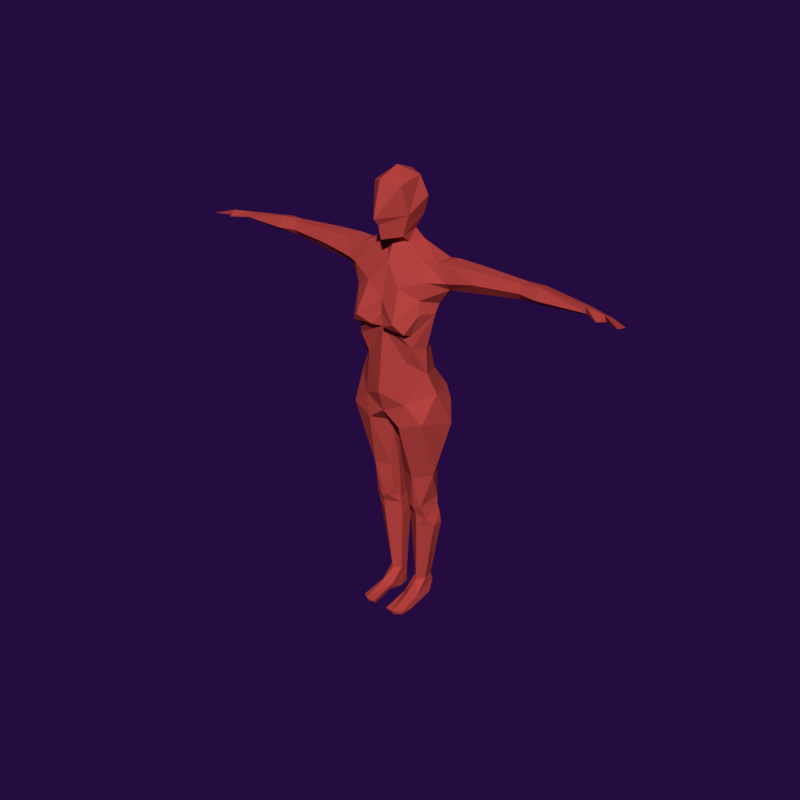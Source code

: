 # Source: JackieOne.blend  (saved by Blender 2.79.0; exported with 4.5.12 LTS)
import bpy
from mathutils import Matrix  # noqa: F401  (used for matrix-valued properties, if any)

bpy.ops.wm.read_factory_settings(use_empty=True)
scene = bpy.context.scene
scene.name = 'Scene'

# ---- collections
col_collection_1 = bpy.data.collections.new('Collection 1'); scene.collection.children.link(col_collection_1)

# ---- materials (node trees are filled in below, after node groups)
mat_material_007 = bpy.data.materials.new('Material.007')
mat_material_007.alpha_threshold = 0.0
mat_material_007.use_transparent_shadow = False
mat_material_007.roughness = 0.5
mat_material_008 = bpy.data.materials.new('Material.008')
mat_material_008.alpha_threshold = 0.0
mat_material_008.use_transparent_shadow = False
mat_material_008.diffuse_color = (0.4869, 0.05926, 0.05148, 1.0)
mat_material_008.roughness = 0.5
mat_material_009 = bpy.data.materials.new('Material.009')
mat_material_009.alpha_threshold = 0.0
mat_material_009.use_transparent_shadow = False
mat_material_009.diffuse_color = (0.8, 0.7178, 0.01198, 1.0)
mat_material_009.roughness = 0.5
mat_material_010 = bpy.data.materials.new('Material.010')
mat_material_010.alpha_threshold = 0.0
mat_material_010.use_transparent_shadow = False
mat_material_010.diffuse_color = (0.4416, 0.8, 0.2675, 1.0)
mat_material_010.roughness = 0.5

# ---- material node trees

# ---- world
world_world = bpy.data.worlds.new('World'); scene.world = world_world
world_world.color = (0.0178, 0.003633, 0.05088)
world_world.use_sun_shadow = False
world_world.sun_shadow_jitter_overblur = 0.0
world_world.cycles.sampling_method = 'MANUAL'

# ---- meshes
me_circle_000 = bpy.data.meshes.new('Circle.000')
me_circle_000.from_pydata([(-0.1269, -0.05229, 0.9409), (-0.09336, 0.02212, 1.193), (-0.02455, -0.1485, 1.107), (-0.04175, -0.00977, 1.402), (-0.05897, -0.1187, 1.236), (-0.1158, 0.02667, 1.241), (-0.08538, 0.04546, 1.28), (-0.08132, -0.1124, 0.8339), (-0.1229, -0.05186, 1.029), (-0.1542, -0.03068, 1.185), (-0.1291, -0.1004, 1.159), (-0.1223, -0.09504, 1.203), (-0.1463, -0.08215, 1.265), (-0.1559, -0.04957, 1.322), (-0.07432, -0.1636, 1.132), (-0.06923, -0.1269, 1.083), (-0.1046, -0.1093, 1.086), (-0.1491, -0.04366, 1.154), (-0.1581, -0.04138, 0.8741), (-0.09124, 0.02958, 0.927), (-0.08289, 0.006102, 1.044), (-0.07785, -0.1012, 0.9833), (-0.1051, -0.1057, 1.041), (-0.05835, 0.01261, 1.364), (-0.0971, -0.05599, 1.328), (-0.04111, -0.04326, 1.364), (-0.1037, -0.1444, 1.1), (-0.1951, 0.01993, 1.249), (-0.1996, -0.03808, 1.242), (-0.1945, -0.06075, 1.267), (-0.1585, 0.01573, 1.324), (-0.2033, -0.04757, 1.324), (-0.1985, 0.00961, 1.331), (-0.3108, 0.02595, 1.259), (-0.3083, -0.03799, 1.257), (-0.3018, -0.06224, 1.29), (-0.2939, -0.04515, 1.329), (-0.2934, 0.0007756, 1.332), (-0.4524, 0.004812, 1.279), (-0.4534, -0.0447, 1.296), (-0.4556, -0.003097, 1.324), (-0.4506, -0.0282, 1.274), (-0.455, -0.03345, 1.322), (-0.5223, 0.02028, 1.268), (-0.5189, -0.05296, 1.293), (-0.5139, 0.007239, 1.321), (-0.5272, -0.02188, 1.271), (-0.5113, -0.03646, 1.331), (-0.6804, -0.01123, 1.29), (-0.6784, -0.0419, 1.294), (-0.6753, -0.01388, 1.307), (-0.6765, -0.03242, 1.287), (-0.6734, -0.03967, 1.314), (-0.7527, -0.02639, 1.296), (-0.8027, -0.04026, 1.285), (-0.8015, -0.08638, 1.296), (-0.746, -0.04783, 1.289), (-0.7405, -0.05194, 1.31), (-0.7322, -0.08036, 1.295), (-0.0563, 0.01125, 1.443), (-0.04359, -0.07515, 1.388), (-0.07425, 0.00985, 1.504), (-0.06079, -0.06875, 1.457), (-0.052, -0.003842, 1.568), (-0.05254, -0.09254, 1.553), (0.1269, -0.05229, 0.9409), (0.0, -0.1346, 0.9688), (0.0, 0.03905, 1.212), (0.0, 0.03715, 1.324), (0.09336, 0.02212, 1.193), (0.0, -0.1257, 1.189), (0.02455, -0.1485, 1.107), (0.04175, -0.00977, 1.402), (0.05897, -0.1187, 1.236), (0.1158, 0.02667, 1.241), (0.08538, 0.04546, 1.28), (0.08132, -0.1124, 0.8339), (0.1229, -0.05186, 1.029), (0.0, 0.04004, 1.27), (0.0, -0.1281, 1.144), (0.1542, -0.03068, 1.185), (0.0, -0.06646, 1.371), (0.1291, -0.1004, 1.159), (0.1223, -0.09504, 1.203), (0.1463, -0.08215, 1.265), (0.1559, -0.04957, 1.322), (0.0, -0.09472, 1.303), (0.07432, -0.1636, 1.132), (0.0, -0.1232, 0.7969), (0.0, 0.03314, 1.157), (0.0, -0.1213, 1.096), (0.0, 0.03461, 1.366), (0.06923, -0.1269, 1.083), (0.1046, -0.1093, 1.086), (0.1491, -0.04366, 1.154), (0.0, -0.1451, 0.8699), (0.1581, -0.04138, 0.8741), (0.09124, 0.02958, 0.927), (-6.803e-18, 0.0322, 0.9389), (0.08289, 0.006102, 1.044), (0.07785, -0.1012, 0.9833), (0.1051, -0.1057, 1.041), (0.05835, 0.01261, 1.364), (0.0971, -0.05599, 1.328), (0.04111, -0.04326, 1.364), (0.1037, -0.1444, 1.1), (0.0, 0.01306, 1.416), (0.1951, 0.01993, 1.249), (0.1996, -0.03808, 1.242), (0.1945, -0.06075, 1.267), (0.1585, 0.01573, 1.324), (0.2033, -0.04757, 1.324), (0.1985, 0.00961, 1.331), (0.3108, 0.02595, 1.259), (0.3083, -0.03799, 1.257), (0.3018, -0.06224, 1.29), (0.2939, -0.04515, 1.329), (0.2934, 0.0007756, 1.332), (0.4524, 0.004812, 1.279), (0.4534, -0.0447, 1.296), (0.4556, -0.003097, 1.324), (0.4506, -0.0282, 1.274), (0.455, -0.03345, 1.322), (0.5223, 0.02028, 1.268), (0.5189, -0.05296, 1.293), (0.5139, 0.007239, 1.321), (0.5272, -0.02188, 1.271), (0.5113, -0.03646, 1.331), (0.6804, -0.01123, 1.29), (0.6784, -0.0419, 1.294), (0.6753, -0.01388, 1.307), (0.6765, -0.03242, 1.287), (0.6734, -0.03967, 1.314), (0.7527, -0.02639, 1.296), (0.8027, -0.04026, 1.285), (0.8015, -0.08638, 1.296), (0.746, -0.04783, 1.289), (0.7405, -0.05194, 1.31), (0.7322, -0.08036, 1.295), (0.0563, 0.01125, 1.443), (0.0, -0.1283, 1.383), (0.04359, -0.07515, 1.388), (0.0, 0.03356, 1.455), (0.07425, 0.00985, 1.504), (0.0, -0.1391, 1.432), (0.06079, -0.06875, 1.457), (0.0, 0.05431, 1.518), (0.052, -0.003842, 1.568), (0.0, -0.1612, 1.455), (0.0, 0.02187, 1.575), (0.0, -0.1309, 1.57), (0.05254, -0.09254, 1.553), (0.0, -0.05006, 1.6), (-0.03339, 0.04414, 0.08221), (-0.03161, 0.01034, 0.08221), (-0.05444, -0.01149, 0.08221), (-0.07805, 0.01147, 0.08221), (-0.07083, 0.07782, 0.3285), (-0.07126, 0.07319, 0.3757), (-0.1037, -0.02406, 0.3672), (-0.02398, -0.004405, 0.408), (-0.0951, -0.04367, 0.4186), (-0.08323, 0.06487, 0.545), (-0.04847, 0.04936, 0.7053), (-0.05507, 0.05923, 0.08221), (-0.02352, 0.0538, 0.3285), (-0.07083, -0.03366, 0.3285), (-0.02723, 0.0484, 0.3757), (-0.1186, 0.03628, 0.3757), (-0.07133, -0.03763, 0.3801), (-0.07179, -0.05116, 0.4109), (-0.1314, -0.02013, 0.5471), (-0.0277, 0.01914, 0.7103), (-0.1742, 0.01831, 0.7495), (-0.09894, 0.05341, 0.8892), (-0.02215, -0.003392, 0.3751), (-0.1217, 0.002118, 0.3285), (-0.03196, 0.04398, 0.408), (-0.0324, 0.04348, 0.4397), (-0.02378, -0.003739, 0.4398), (-0.03295, 0.03652, 0.5454), (-0.02039, -0.0166, 0.5457), (-0.03076, -0.04744, 0.5459), (-0.1425, 0.06326, 0.7718), (-0.1009, 0.06525, 0.7093), (-0.06641, 0.08973, 0.753), (-0.04249, 0.08264, 0.8261), (-0.01019, 0.04505, 0.7403), (-0.06933, 0.05328, 0.08221), (-0.1129, 0.03061, 0.4078), (-0.07109, 0.06977, 0.408), (-0.01951, 0.0007519, 0.3285), (-0.1217, 0.04204, 0.3285), (-0.0508, -0.04743, 0.4186), (-0.1127, 0.03007, 0.4397), (-0.07125, 0.06941, 0.4397), (-0.03271, -0.03073, 0.4394), (-0.03851, 0.08614, 0.7634), (-0.0808, -0.07206, 0.5466), (-0.1438, -0.09895, 0.7766), (-0.06257, -0.1202, 0.7517), (-0.01602, -0.05442, 0.7274), (-0.1568, 0.03526, 0.8322), (-0.1077, 0.07485, 0.8568), (-0.03452, 0.04432, 0.05326), (-0.05781, 0.07124, 0.05326), (-0.07292, 0.06061, 0.05326), (-0.03256, 0.009302, 0.0), (-0.07789, 0.0005832, 0.002095), (-0.03766, 0.04884, 0.0), (-0.05264, -0.05565, 0.002683), (-0.05843, -0.009192, -0.0001272), (-0.07978, 0.03654, 0.01313), (-0.05529, 0.07484, 0.008918), (-0.06041, -0.1506, 0.02239), (-0.0866, -0.1321, 0.01739), (-0.02842, -0.1497, 0.02062), (-0.08427, -0.1259, 0.003907), (-0.08783, -0.07892, 0.005172), (-0.08008, -0.03904, 0.03417), (-0.03733, -0.04419, 0.01361), (-0.05983, -0.07963, 0.04749), (-0.03312, -0.1354, 0.004173), (-0.03013, -0.04678, 0.03724), (-0.05931, -0.1424, 0.004051), (-0.05385, 0.05885, 0.0), (0.03339, 0.04414, 0.08221), (0.03161, 0.01034, 0.08221), (0.05444, -0.01149, 0.08221), (0.07805, 0.01147, 0.08221), (0.07083, 0.07782, 0.3285), (0.07126, 0.07319, 0.3757), (0.1037, -0.02406, 0.3672), (0.02398, -0.004405, 0.408), (0.0951, -0.04367, 0.4186), (0.08323, 0.06487, 0.545), (0.04847, 0.04936, 0.7053), (0.0, -0.02461, 0.7332), (0.05507, 0.05923, 0.08221), (0.02352, 0.0538, 0.3285), (0.07083, -0.03366, 0.3285), (0.02723, 0.0484, 0.3757), (0.1186, 0.03628, 0.3757), (0.07133, -0.03763, 0.3801), (0.07179, -0.05116, 0.4109), (0.1314, -0.02013, 0.5471), (0.0277, 0.01914, 0.7103), (0.1742, 0.01831, 0.7495), (0.09894, 0.05341, 0.8892), (0.02215, -0.003392, 0.3751), (0.1217, 0.002118, 0.3285), (0.03196, 0.04398, 0.408), (0.0324, 0.04348, 0.4397), (0.02378, -0.003739, 0.4398), (0.03295, 0.03652, 0.5454), (0.02039, -0.0166, 0.5457), (0.03076, -0.04744, 0.5459), (0.0, -0.06546, 0.7386), (0.1425, 0.06326, 0.7718), (0.1009, 0.06525, 0.7093), (0.06641, 0.08973, 0.753), (0.04249, 0.08264, 0.8261), (0.0, 0.04747, 0.875), (0.01019, 0.04505, 0.7403), (0.06933, 0.05328, 0.08221), (0.1129, 0.03061, 0.4078), (0.07109, 0.06977, 0.408), (0.01951, 0.0007519, 0.3285), (0.1217, 0.04204, 0.3285), (0.0508, -0.04743, 0.4186), (0.1127, 0.03007, 0.4397), (0.07125, 0.06941, 0.4397), (0.03271, -0.03073, 0.4394), (0.03851, 0.08614, 0.7634), (0.0808, -0.07206, 0.5466), (0.1438, -0.09895, 0.7766), (0.06257, -0.1202, 0.7517), (0.01602, -0.05442, 0.7274), (0.1568, 0.03526, 0.8322), (0.0, 0.05968, 0.7881), (0.1077, 0.07485, 0.8568), (0.03452, 0.04432, 0.05326), (0.05781, 0.07124, 0.05326), (0.07292, 0.06061, 0.05326), (0.03256, 0.009302, 0.0), (0.07789, 0.0005832, 0.002095), (0.03766, 0.04884, 0.0), (0.05264, -0.05565, 0.002683), (0.05843, -0.009192, -0.0001272), (0.07978, 0.03654, 0.01313), (0.05529, 0.07484, 0.008918), (0.06041, -0.1506, 0.02239), (0.0866, -0.1321, 0.01739), (0.02842, -0.1497, 0.02062), (0.08427, -0.1259, 0.003907), (0.08783, -0.07892, 0.005172), (0.08008, -0.03904, 0.03417), (0.03733, -0.04419, 0.01361), (0.05983, -0.07963, 0.04749), (0.03312, -0.1354, 0.004173), (0.03013, -0.04678, 0.03724), (0.05931, -0.1424, 0.004051), (0.05385, 0.05885, 0.0)], [], [(0, 19, 18), (19, 20, 98), (0, 20, 19), (7, 21, 0), (7, 88, 95), (22, 21, 90), (21, 95, 66), (7, 95, 21), (20, 0, 8), (89, 98, 20), (67, 89, 1), (68, 23, 91), (13, 23, 30), (89, 20, 1), (1, 20, 17), (2, 15, 90), (24, 25, 23), (81, 25, 86), (68, 78, 6), (90, 79, 2), (16, 22, 15), (4, 14, 70), (90, 21, 66), (22, 90, 15), (10, 26, 14), (24, 12, 86), (17, 11, 9), (78, 67, 1), (8, 17, 20), (1, 5, 6), (78, 1, 6), (22, 17, 8), (1, 9, 5), (6, 23, 68), (5, 30, 6), (17, 10, 11), (86, 25, 24), (23, 13, 24), (86, 12, 4), (17, 16, 10), (11, 14, 4), (14, 2, 79), (79, 70, 14), (70, 86, 4), (14, 11, 10), (16, 15, 2, 26), (26, 16, 15), (26, 2, 14), (16, 26, 10), (9, 1, 17), (3, 23, 25), (18, 7, 0), (0, 22, 8), (0, 21, 22), (35, 28, 29), (11, 4, 12), (28, 9, 11), (27, 5, 9), (106, 91, 3), (30, 27, 32), (31, 13, 32), (31, 29, 13), (12, 29, 28), (27, 9, 28), (30, 32, 13), (29, 31, 35), (24, 13, 29), (12, 24, 29), (36, 37, 42), (34, 33, 28), (42, 39, 36), (34, 35, 41), (36, 39, 35), (33, 34, 38), (28, 33, 27), (36, 32, 37), (32, 36, 31), (27, 37, 32), (38, 34, 41), (35, 31, 36), (27, 33, 37), (42, 37, 40), (37, 33, 40), (41, 35, 39), (5, 27, 30), (34, 28, 35), (38, 40, 33), (17, 22, 16), (12, 28, 11), (40, 47, 42), (38, 46, 43), (42, 44, 39), (41, 44, 46), (38, 45, 40), (44, 51, 46), (45, 52, 47), (46, 48, 43), (43, 50, 45), (47, 49, 44), (53, 56, 54), (48, 53, 50), (54, 56, 55), (53, 55, 57), (56, 58, 57), (52, 57, 58), (49, 58, 56), (52, 58, 49), (47, 44, 42), (39, 44, 41), (41, 46, 38), (43, 45, 38), (45, 47, 40), (50, 52, 45), (52, 49, 47), (49, 51, 44), (48, 50, 43), (51, 48, 46), (49, 56, 51), (51, 56, 48), (53, 54, 55), (50, 57, 52), (53, 57, 50), (57, 55, 56), (48, 56, 53), (106, 59, 142), (3, 60, 59), (81, 60, 25), (142, 61, 146), (59, 62, 61), (60, 144, 62), (146, 63, 149), (62, 144, 148), (64, 152, 63), (150, 152, 64), (63, 62, 64), (61, 62, 63), (64, 148, 150), (62, 148, 64), (30, 23, 6), (91, 23, 3), (61, 63, 146), (59, 61, 142), (3, 59, 106), (60, 62, 59), (25, 60, 3), (140, 60, 81), (140, 144, 60), (63, 152, 149), (65, 96, 97), (97, 98, 99), (65, 97, 99), (76, 65, 100), (76, 95, 88), (101, 90, 100), (100, 66, 95), (76, 100, 95), (99, 77, 65), (89, 99, 98), (67, 69, 89), (68, 91, 102), (85, 110, 102), (89, 69, 99), (69, 94, 99), (71, 90, 92), (103, 102, 104), (81, 86, 104), (68, 75, 78), (90, 71, 79), (93, 92, 101), (73, 70, 87), (90, 66, 100), (101, 92, 90), (82, 87, 105), (103, 86, 84), (94, 80, 83), (78, 69, 67), (77, 99, 94), (69, 75, 74), (78, 75, 69), (101, 77, 94), (69, 74, 80), (75, 68, 102), (74, 75, 110), (94, 83, 82), (86, 103, 104), (102, 103, 85), (86, 73, 84), (94, 82, 93), (83, 73, 87), (87, 79, 71), (79, 87, 70), (70, 73, 86), (87, 82, 83), (93, 105, 71, 92), (105, 92, 93), (105, 87, 71), (93, 82, 105), (80, 94, 69), (72, 104, 102), (96, 65, 76), (65, 77, 101), (65, 101, 100), (115, 109, 108), (83, 84, 73), (108, 83, 80), (107, 80, 74), (106, 72, 91), (110, 112, 107), (111, 112, 85), (111, 85, 109), (84, 108, 109), (107, 108, 80), (110, 85, 112), (109, 115, 111), (103, 109, 85), (84, 109, 103), (116, 122, 117), (114, 108, 113), (122, 116, 119), (114, 121, 115), (116, 115, 119), (113, 118, 114), (108, 107, 113), (116, 117, 112), (112, 111, 116), (107, 112, 117), (118, 121, 114), (115, 116, 111), (107, 117, 113), (122, 120, 117), (117, 120, 113), (121, 119, 115), (74, 110, 107), (114, 115, 108), (118, 113, 120), (94, 93, 101), (84, 83, 108), (120, 122, 127), (118, 123, 126), (122, 119, 124), (121, 126, 124), (118, 120, 125), (124, 126, 131), (125, 127, 132), (126, 123, 128), (123, 125, 130), (127, 124, 129), (133, 134, 136), (128, 130, 133), (134, 135, 136), (133, 137, 135), (136, 137, 138), (132, 138, 137), (129, 136, 138), (132, 129, 138), (127, 122, 124), (119, 121, 124), (121, 118, 126), (123, 118, 125), (125, 120, 127), (130, 125, 132), (132, 127, 129), (129, 124, 131), (128, 123, 130), (131, 126, 128), (129, 131, 136), (131, 128, 136), (133, 135, 134), (130, 132, 137), (133, 130, 137), (137, 136, 135), (128, 133, 136), (106, 142, 139), (72, 139, 141), (81, 104, 141), (142, 146, 143), (139, 143, 145), (141, 145, 144), (146, 149, 147), (145, 148, 144), (151, 147, 152), (150, 151, 152), (147, 151, 145), (143, 147, 145), (151, 150, 148), (145, 151, 148), (110, 75, 102), (91, 72, 102), (143, 146, 147), (139, 142, 143), (72, 106, 139), (141, 139, 145), (104, 72, 141), (140, 81, 141), (140, 141, 144), (147, 149, 152), (177, 178, 179, 160), (175, 160, 193), (169, 159, 166), (194, 162, 195), (176, 166, 159), (189, 159, 161), (176, 192, 188), (164, 157, 165), (176, 155, 166), (161, 159, 169), (157, 158, 165), (167, 175, 191), (168, 176, 159), (169, 193, 170), (189, 161, 194), (166, 155, 191), (175, 166, 191), (158, 157, 192), (178, 180, 181), (165, 191, 153), (168, 159, 189), (176, 168, 192), (161, 169, 170), (158, 190, 167), (177, 190, 195), (194, 161, 171), (168, 189, 190), (178, 162, 180), (169, 175, 193), (182, 196, 181), (198, 193, 182), (181, 196, 179), (175, 167, 177, 160), (193, 196, 182), (167, 190, 177), (161, 170, 198), (178, 181, 179), (171, 161, 198), (169, 166, 175), (180, 172, 181), (170, 193, 198), (171, 162, 194), (200, 182, 201), (201, 181, 172), (171, 173, 162), (88, 201, 257), (198, 199, 171), (162, 163, 180), (201, 182, 181), (201, 237, 257), (163, 172, 180), (163, 187, 172), (162, 184, 163), (197, 186, 262), (201, 172, 237), (186, 185, 203), (197, 163, 185), (200, 198, 182), (7, 18, 199), (200, 7, 199), (173, 171, 199), (184, 162, 173), (203, 174, 186), (202, 18, 203), (185, 186, 197), (202, 173, 18), (184, 185, 163), (173, 202, 183), (184, 183, 185), (203, 18, 174), (203, 183, 202), (203, 185, 183), (262, 19, 98), (174, 18, 19), (187, 237, 172), (200, 201, 88), (279, 237, 187), (158, 167, 165), (162, 178, 195), (154, 191, 155), (177, 195, 178), (189, 194, 195), (189, 195, 190), (173, 199, 18), (165, 167, 191), (200, 199, 198), (186, 174, 262), (197, 187, 163), (262, 279, 197), (88, 7, 200), (183, 184, 173), (153, 191, 154), (156, 176, 188), (154, 204, 153), (188, 205, 206), (192, 168, 158), (153, 205, 164), (153, 164, 165), (219, 156, 206), (164, 205, 188), (213, 204, 209), (225, 212, 213), (206, 212, 219), (174, 19, 262), (209, 204, 207), (156, 155, 176), (205, 153, 204), (204, 223, 207), (204, 213, 205), (205, 213, 206), (212, 206, 213), (219, 218, 215), (224, 216, 214), (219, 214, 221), (216, 223, 214), (221, 214, 223), (219, 212, 218), (156, 188, 206), (217, 215, 218), (204, 154, 223), (154, 155, 223), (214, 217, 224), (221, 155, 219), (222, 216, 224), (208, 218, 212), (223, 155, 221), (214, 219, 215), (215, 217, 214), (208, 212, 225), (225, 213, 209), (179, 196, 160), (193, 160, 196), (219, 155, 156), (192, 157, 164), (192, 164, 188), (220, 222, 210), (211, 225, 209), (220, 223, 216), (279, 187, 197), (207, 223, 220), (207, 220, 211), (211, 220, 210), (209, 207, 211), (208, 211, 218), (208, 225, 211), (210, 222, 218), (222, 224, 218), (218, 224, 217), (216, 222, 220), (218, 211, 210), (158, 168, 190), (251, 233, 253, 252), (249, 269, 233), (243, 240, 232), (270, 271, 235), (250, 232, 240), (265, 234, 232), (250, 264, 268), (238, 239, 230), (250, 240, 228), (234, 243, 232), (230, 239, 231), (241, 267, 249), (242, 232, 250), (243, 244, 269), (265, 270, 234), (240, 267, 228), (249, 267, 240), (231, 268, 230), (252, 255, 254), (239, 226, 267), (242, 265, 232), (250, 268, 242), (234, 244, 243), (231, 241, 266), (251, 271, 266), (270, 245, 234), (242, 266, 265), (252, 254, 235), (243, 269, 249), (256, 255, 272), (274, 256, 269), (255, 253, 272), (249, 233, 251, 241), (269, 256, 272), (241, 251, 266), (234, 274, 244), (252, 253, 255), (245, 274, 234), (243, 249, 240), (254, 255, 246), (244, 274, 269), (245, 270, 235), (276, 277, 256), (277, 246, 255), (245, 235, 247), (88, 257, 277), (274, 245, 275), (235, 254, 236), (277, 255, 256), (277, 257, 237), (236, 254, 246), (236, 246, 263), (235, 236, 259), (273, 262, 261), (277, 237, 246), (261, 280, 260), (273, 260, 236), (276, 256, 274), (76, 275, 96), (276, 275, 76), (247, 275, 245), (259, 247, 235), (280, 261, 248), (278, 280, 96), (260, 273, 261), (278, 96, 247), (259, 236, 260), (247, 258, 278), (259, 260, 258), (280, 248, 96), (280, 278, 258), (280, 258, 260), (262, 98, 97), (248, 97, 96), (263, 246, 237), (276, 88, 277), (279, 263, 237), (231, 239, 241), (235, 271, 252), (227, 228, 267), (251, 252, 271), (265, 271, 270), (265, 266, 271), (247, 96, 275), (239, 267, 241), (276, 274, 275), (261, 262, 248), (273, 236, 263), (262, 273, 279), (88, 276, 76), (258, 247, 259), (226, 227, 267), (229, 264, 250), (227, 226, 281), (264, 283, 282), (268, 231, 242), (226, 238, 282), (226, 239, 238), (296, 283, 229), (238, 264, 282), (290, 286, 281), (302, 290, 289), (283, 296, 289), (248, 262, 97), (286, 284, 281), (229, 250, 228), (282, 281, 226), (281, 284, 300), (281, 282, 290), (282, 283, 290), (289, 290, 283), (296, 292, 295), (301, 291, 293), (296, 298, 291), (293, 291, 300), (298, 300, 291), (296, 295, 289), (229, 283, 264), (294, 295, 292), (281, 300, 227), (227, 300, 228), (291, 301, 294), (298, 296, 228), (299, 301, 293), (285, 289, 295), (300, 298, 228), (291, 292, 296), (292, 291, 294), (285, 302, 289), (302, 286, 290), (253, 233, 272), (269, 272, 233), (296, 229, 228), (268, 238, 230), (268, 264, 238), (297, 287, 299), (288, 286, 302), (297, 293, 300), (279, 273, 263), (284, 297, 300), (284, 288, 297), (288, 287, 297), (286, 288, 284), (285, 295, 288), (285, 288, 302), (287, 295, 299), (299, 295, 301), (295, 294, 301), (293, 297, 299), (295, 287, 288), (231, 266, 242)])
me_circle_000.polygons.foreach_set('material_index', [1, 1, 1, 1, 1, 1, 1, 1, 1, 1, 1, 1, 1, 1, 1, 1, 1, 1, 1, 1, 1, 1, 1, 1, 1, 1, 1, 1, 1, 1, 1, 1, 1, 1, 1, 1, 1, 1, 1, 1, 1, 1, 1, 1, 1, 1, 1, 1, 1, 1, 1, 1, 1, 1, 1, 1, 1, 1, 1, 1, 1, 1, 1, 1, 1, 1, 1, 1, 1, 1, 1, 1, 1, 1, 1, 1, 1, 1, 1, 1, 1, 1, 1, 1, 1, 1, 1, 1, 1, 1, 1, 1, 1, 1, 1, 1, 1, 1, 1, 1, 1, 1, 1, 1, 1, 1, 1, 1, 1, 1, 1, 1, 1, 1, 1, 1, 1, 1, 1, 1, 1, 1, 1, 1, 1, 1, 1, 1, 1, 1, 1, 1, 1, 1, 1, 1, 1, 1, 1, 1, 1, 1, 1, 1, 1, 1, 1, 1, 1, 1, 1, 1, 1, 1, 1, 1, 1, 1, 1, 1, 1, 1, 1, 1, 1, 1, 1, 1, 1, 1, 1, 1, 1, 1, 1, 1, 1, 1, 1, 1, 1, 1, 1, 1, 1, 1, 1, 1, 1, 1, 1, 1, 1, 1, 1, 1, 1, 1, 1, 1, 1, 1, 1, 1, 1, 1, 1, 1, 1, 1, 1, 1, 1, 1, 1, 1, 1, 1, 1, 1, 1, 1, 1, 1, 1, 1, 1, 1, 1, 1, 1, 1, 1, 1, 1, 1, 1, 1, 1, 1, 1, 1, 1, 1, 1, 1, 1, 1, 1, 1, 1, 1, 1, 1, 1, 1, 1, 1, 1, 1, 1, 1, 1, 1, 1, 1, 1, 1, 1, 1, 1, 1, 1, 1, 1, 1, 1, 1, 1, 1, 1, 1, 1, 1, 1, 1, 1, 1, 1, 1, 1, 1, 1, 1, 1, 1, 1, 1, 1, 1, 1, 1, 1, 1, 1, 1, 1, 1, 1, 1, 1, 1, 1, 1, 1, 1, 1, 1, 1, 1, 1, 1, 1, 1, 1, 1, 1, 1, 1, 1, 1, 1, 1, 1, 1, 1, 1, 1, 1, 1, 1, 1, 1, 1, 1, 1, 1, 1, 1, 1, 1, 1, 1, 1, 1, 1, 1, 1, 1, 1, 1, 1, 1, 1, 1, 1, 1, 1, 1, 1, 1, 1, 1, 1, 1, 1, 1, 1, 1, 1, 1, 1, 1, 1, 1, 1, 1, 1, 1, 1, 1, 1, 1, 1, 1, 1, 1, 1, 1, 1, 1, 1, 1, 1, 1, 1, 1, 1, 1, 1, 1, 1, 1, 1, 1, 1, 1, 1, 1, 1, 1, 1, 1, 1, 1, 1, 1, 1, 1, 1, 1, 1, 1, 1, 1, 1, 1, 1, 1, 1, 1, 1, 1, 1, 1, 1, 1, 1, 1, 1, 1, 1, 1, 1, 1, 1, 1, 1, 1, 1, 1, 1, 1, 1, 1, 1, 1, 1, 1, 1, 1, 1, 1, 1, 1, 1, 1, 1, 1, 1, 1, 1, 1, 1, 1, 1, 1, 1, 1, 1, 1, 1, 1, 1, 1, 1, 1, 1, 1, 1, 1, 1, 1, 1, 1, 1, 1, 1, 1, 1, 1, 1, 1, 1, 1, 1, 1, 1, 1, 1, 1, 1, 1, 1, 1, 1, 1, 1, 1, 1, 1, 1, 1, 1, 1, 1, 1, 1, 1, 1, 1, 1, 1, 1, 1, 1, 1, 1, 1, 1, 1, 1, 1, 1, 1, 1, 1, 1, 1, 1, 1, 1, 1, 1, 1, 1, 1, 1, 1, 1, 1, 1, 1, 1, 1, 1, 1, 1, 1, 1, 1, 1, 1, 1, 1, 1, 1, 1, 1, 1, 1, 1, 1, 1, 1, 1, 1, 1])
me_circle_000.materials.append(mat_material_007)
me_circle_000.materials.append(mat_material_008)
me_circle_000.materials.append(mat_material_009)
me_circle_000.materials.append(mat_material_010)
me_circle_000.use_remesh_preserve_volume = False
me_circle_000.use_remesh_preserve_attributes = False
me_circle_000.use_mirror_vertex_groups = False
me_circle_000.update()
arm_armature_002 = bpy.data.armatures.new('Armature.002')  # bones are not reproduced

# ---- objects
ob_armaturetorso = bpy.data.objects.new('ArmatureTorso', arm_armature_002)
ob_meshtorso = bpy.data.objects.new('MeshTorso', me_circle_000)

# ---- transforms, parenting, visibility, modifiers, constraints
ob_armaturetorso.location = (0.0, 0.0, 0.8)
ob_armaturetorso.show_in_front = True
ob_armaturetorso.lineart.crease_threshold = 0.0
ob_meshtorso.parent = ob_armaturetorso
ob_meshtorso.matrix_parent_inverse = Matrix(((1.0, 0.0, 0.0, 0.0), (0.0, 1.0, 0.0, 0.0), (0.0, 0.0, 1.0, -0.8), (0.0, 0.0, 0.0, 1.0)))
ob_meshtorso.location = (0.0, 0.0, 0.0)
ob_meshtorso.lineart.crease_threshold = 0.0
_vg = ob_meshtorso.vertex_groups.new(name='Group')
for _i, _w in zip([2, 3, 4, 10, 11, 14, 15, 16, 21, 22, 23, 25, 26, 59, 60, 61, 62, 63, 64, 66, 70, 71, 72, 73, 79, 81, 82, 83, 86, 87, 90, 92, 93, 100, 101, 102, 104, 105, 139, 140, 141, 143, 144, 145, 147, 148, 149, 150, 151, 152], [0.0, 0.0, 0.0, 0.0, 0.0, 0.0, 0.0, 0.0, 0.0, 0.0, 0.0, 0.0, 0.0, 0.0, 0.0, 0.0, 0.0, 0.0, 0.0, 0.0, 0.0, 0.0, 0.0, 0.0, 0.0, 0.0, 0.0, 0.0, 0.0, 0.0, 0.0, 0.0, 0.0, 0.0, 0.0, 0.0, 0.0, 0.0, 0.0, 0.0, 0.0, 0.0, 0.0, 0.0, 0.0, 0.0, 0.0, 0.0, 0.0, 0.0]): _vg.add([_i], _w, 'REPLACE')
_vg = ob_meshtorso.vertex_groups.new(name='BackBone')
for _i, _w in zip([0, 1, 2, 3, 4, 5, 6, 7, 8, 9, 10, 11, 12, 13, 14, 15, 16, 17, 18, 19, 20, 21, 22, 23, 24, 25, 26, 27, 28, 29, 30, 31, 32, 33, 34, 35, 36, 37, 38, 39, 40, 41, 42, 43, 44, 45, 46, 47, 48, 49, 50, 51, 52, 53, 54, 55, 56, 57, 58, 59, 60, 61, 62, 63, 64, 65, 66, 67, 68, 69, 70, 71, 72, 73, 74, 75, 76, 77, 78, 79, 80, 81, 82, 83, 84, 85, 86, 87, 88, 89, 90, 91, 92, 93, 94, 95, 96, 97, 98, 99, 100, 101, 102, 103, 104, 105, 106, 107, 108, 109, 110, 111, 112, 113, 114, 115, 116, 117, 118, 119, 120, 121, 122, 123, 124, 125, 126, 127, 128, 129, 130, 131, 132, 133, 134, 135, 136, 137, 138, 139, 140, 141, 142, 143, 144, 145, 146, 147, 148, 149, 150, 151, 152, 173, 174, 183, 186, 199, 200, 201, 202, 203, 237, 246, 247, 248, 257, 261, 262, 275, 276, 277, 278, 279, 280], [0.003633, 0.0, 0.0, 0.0, 0.0, 0.0, 0.0, 0.0, 0.0383, 0.0, 0.0, 0.0, 0.0, 0.0, 0.0, 0.0, 0.0, 0.0, 0.0, 0.04083, 0.007351, 0.01281, 0.00972, 0.0, 0.0, 0.0, 0.0, 0.0, 0.0, 0.0, 0.0, 0.0, 0.0, 0.0, 0.0, 0.0, 0.0, 0.0, 0.0, 0.0, 0.0, 0.0, 0.0, 0.0, 0.0, 0.0, 0.0, 0.0, 0.0, 0.0, 0.0, 0.0, 0.0, 0.0, 0.0, 0.0, 0.0, 0.0, 0.0, 0.0, 0.0, 0.0, 0.0, 0.0, 0.0, 0.04355, 0.04801, 0.0, 0.0, 0.0, 0.0, 0.0, 0.0, 0.0, 0.0, 0.0, 0.0, 0.04514, 0.0, 0.0, 0.0, 0.0, 0.0, 0.0, 0.0, 0.0, 0.0, 0.0, 0.0, 4.26e-05, 0.0, 0.0, 0.0, 0.0, 0.0, 0.01689, 0.0, 0.01698, 0.007655, 0.003747, 0.01927, 0.04641, 0.0, 0.0, 0.0, 0.0, 0.0, 0.0, 0.0, 0.0, 0.0, 0.0, 0.0, 0.0, 0.0, 0.0, 0.0, 0.0, 0.0, 0.0, 0.0, 0.0, 0.0, 0.0, 0.0, 0.0, 0.0, 0.0, 0.0, 0.0, 0.0, 0.0, 0.0, 0.0, 0.0, 0.0, 0.0, 0.0, 0.0, 0.0, 0.0, 0.0, 0.0, 0.0, 0.0, 0.0, 0.0, 0.0, 0.0, 0.0, 0.0, 0.0, 0.0, 0.0, 0.0, 0.0, 0.0, 0.0, 0.0, 0.0, 0.0, 0.0, 0.0, 0.0, 0.0, 0.0, 0.0, 0.0, 0.04915, 0.0, 0.0, 0.0, 0.0, 0.0, 0.0]): _vg.add([_i], _w, 'REPLACE')
_vg = ob_meshtorso.vertex_groups.new(name='ShoulderBone.L')
for _i, _w in zip([2, 3, 4, 6, 14, 23, 25, 28, 55, 58, 59, 60, 62, 67, 68, 69, 70, 71, 72, 73, 74, 75, 78, 80, 81, 82, 83, 84, 85, 86, 87, 89, 91, 92, 93, 94, 102, 103, 104, 105, 106, 107, 108, 109, 110, 111, 114, 115, 139, 140, 141, 143, 144, 145, 148], [0.0, 0.0, 0.0, 0.0, 0.0, 0.0, 0.0, 0.0, 0.0, 0.0, 0.0, 0.0, 0.0, 0.0, 0.0, 0.0, 0.0, 0.0, 0.0, 0.0, 0.0, 0.0, 0.0, 0.0, 0.0, 0.0, 0.0, 0.0, 0.0, 0.0, 0.0, 0.0, 0.0, 0.0, 0.0, 0.0, 0.0, 0.0, 0.0, 0.0, 0.0, 0.0, 0.0, 0.0, 0.0, 0.0, 0.0, 0.0, 0.0, 0.0, 0.0, 0.0, 0.0, 0.0, 0.0]): _vg.add([_i], _w, 'REPLACE')
_vg = ob_meshtorso.vertex_groups.new(name='ShoulderBone.R')
for _i, _w in zip([1, 2, 3, 4, 5, 6, 9, 10, 11, 12, 13, 14, 15, 16, 17, 22, 23, 24, 25, 26, 27, 28, 29, 30, 31, 32, 33, 46, 59, 60, 61, 62, 67, 68, 70, 72, 73, 78, 81, 83, 86, 90, 91, 102, 104, 106, 140, 141, 142, 144, 145, 146, 148], [0.0, 0.0, 0.0, 0.0, 0.0, 0.0, 0.0, 0.0, 0.0, 0.0, 0.0, 0.0, 0.0, 0.0, 0.0, 0.0, 0.0, 0.0, 0.0, 0.0, 0.0, 0.0, 0.0, 0.0, 0.0, 0.0, 0.0, 0.0, 0.0, 0.0, 0.0, 0.0, 0.0, 0.0, 0.0, 0.0, 0.0, 0.0, 0.0, 0.0, 0.0, 0.0, 0.0, 0.0, 0.0, 0.0, 0.0, 0.0, 0.0, 0.0, 0.0, 0.0, 0.0]): _vg.add([_i], _w, 'REPLACE')
_vg = ob_meshtorso.vertex_groups.new(name='FunnyBone')
for _i, _w in zip([3, 25, 59, 60, 61, 62, 63, 64, 72, 81, 86, 91, 104, 106, 139, 140, 141, 142, 143, 144, 145, 146, 147, 148, 149, 150, 151, 152], [0.2472, 0.0, 0.849, 0.4863, 0.9625, 0.886, 0.9929, 0.9686, 0.2472, 0.0, 0.0, 0.0699, 0.0, 0.9675, 0.849, 0.7049, 0.4863, 0.9833, 0.9625, 0.8356, 0.886, 0.994, 0.9929, 0.8849, 0.9984, 0.9688, 0.9686, 0.9908]): _vg.add([_i], _w, 'REPLACE')
_vg = ob_meshtorso.vertex_groups.new(name='ArmIK.L')
for _i, _w in zip([85, 108, 109, 111, 112, 114, 115, 116, 117, 119, 120, 121, 122, 123, 124, 125, 126, 127, 128, 129, 130, 131, 132, 133, 134, 135, 136, 137, 138], [0.0, 0.0, 0.0, 0.0, 0.0, 0.0, 0.0, 0.0, 0.0, 0.0, 0.0, 0.0, 0.0, 0.0, 0.0, 0.0, 0.0, 0.0, 0.0, 0.0, 0.0, 0.0, 0.0, 0.0, 0.0, 0.0, 0.0, 0.0, 0.0]): _vg.add([_i], _w, 'REPLACE')
_vg = ob_meshtorso.vertex_groups.new(name='ArmBone.L')
for _i, _w in zip([67, 68, 69, 73, 74, 75, 78, 80, 82, 83, 84, 85, 86, 87, 89, 92, 93, 94, 99, 101, 102, 103, 104, 105, 107, 108, 109, 110, 111, 112, 113, 114, 115, 116, 117, 118, 119, 121, 122], [0.0, 0.0, 0.0, 0.0, 0.4163, 0.0, 0.0, 0.0, 0.0, 0.0, 0.0, 0.7933, 0.0, 0.0, 0.0, 0.0, 0.0, 0.0, 0.0, 0.0, 0.0, 0.0, 0.0, 0.0, 0.916, 0.865, 0.8556, 0.9538, 0.9574, 0.9901, 0.9687, 0.965, 0.9642, 0.9763, 0.9879, 0.02642, 0.1298, 0.391, 0.04346]): _vg.add([_i], _w, 'REPLACE')
_vg = ob_meshtorso.vertex_groups.new(name='ForeamBone.L')
for _i, _w in zip([113, 114, 115, 118, 119, 120, 121, 122, 123, 124, 125, 126, 127, 128, 129, 130, 131, 132, 133, 134, 135, 136, 137, 138], [0.006619, 0.006222, 0.008737, 0.9616, 0.8943, 0.9864, 0.6164, 0.9719, 1.0, 1.0, 1.0, 1.0, 1.0, 1.0, 1.0, 1.0, 1.0, 1.0, 1.0, 1.0, 1.0, 1.0, 1.0, 1.0]): _vg.add([_i], _w, 'REPLACE')
_vg = ob_meshtorso.vertex_groups.new(name='ArmBone.R')
for _i, _w in zip([1, 2, 3, 4, 5, 6, 8, 9, 10, 11, 12, 13, 14, 15, 16, 17, 20, 23, 24, 25, 26, 27, 28, 29, 30, 31, 32, 33, 34, 35, 36, 37, 38, 39, 41, 42, 60, 62, 67, 68, 70, 73, 74, 78, 79, 83, 84, 86, 89, 90, 103, 108], [0.0, 0.0, 0.0, 0.0, 0.0, 0.0, 0.0, 0.0, 0.0, 0.0, 0.04629, 0.05221, 0.0, 0.0, 0.0, 0.0, 0.0, 0.0, 0.0, 0.0, 0.0, 0.3325, 0.2495, 0.3318, 0.0647, 0.2261, 0.07465, 0.9687, 0.965, 0.9642, 0.9763, 0.9879, 0.02642, 0.1298, 0.391, 0.04346, 0.0, 0.0, 0.0, 0.0, 0.0, 0.0, 0.0, 0.0, 0.0, 0.0, 0.0, 0.0, 0.0, 0.0, 0.0, 0.0]): _vg.add([_i], _w, 'REPLACE')
_vg = ob_meshtorso.vertex_groups.new(name='ForearmBone.R')
for _i, _w in zip([33, 34, 35, 38, 39, 40, 41, 42, 43, 44, 45, 46, 47, 48, 49, 50, 51, 52, 53, 54, 55, 56, 57, 58], [0.006619, 0.006222, 0.008737, 0.9616, 0.8692, 0.9839, 0.6085, 0.9526, 0.9918, 0.9682, 0.9968, 0.9753, 0.9852, 1.0, 1.0, 1.0, 1.0, 1.0, 1.0, 1.0, 1.0, 1.0, 1.0, 1.0]): _vg.add([_i], _w, 'REPLACE')
_vg = ob_meshtorso.vertex_groups.new(name='ArmIK.R')
for _i, _w in zip([33, 38, 39, 40, 41, 42, 43, 44, 45, 46, 47, 48, 49, 50, 51, 52, 53, 54, 55, 56, 57, 58], [0.0, 0.0, 0.0, 0.0, 0.0, 0.0, 0.0, 0.0, 0.0, 0.0, 0.0, 0.0, 0.0, 0.0, 0.0, 0.0, 0.0, 0.0, 0.0, 0.0, 0.0, 0.0]): _vg.add([_i], _w, 'REPLACE')
_vg = ob_meshtorso.vertex_groups.new(name='ThighBone.L')
for _i, _w in zip([76, 88, 96, 98, 163, 172, 173, 174, 183, 184, 185, 186, 187, 197, 200, 201, 230, 231, 232, 233, 234, 235, 236, 237, 239, 241, 242, 243, 244, 245, 246, 247, 248, 249, 251, 252, 253, 254, 255, 256, 257, 258, 259, 260, 261, 262, 263, 265, 266, 268, 269, 270, 271, 272, 273, 274, 275, 276, 277, 278, 279, 280], [0.2032, 0.01218, 0.1346, 0.0, 0.0, 0.0, 0.0, 0.0, 0.0, 0.0, 0.0, 0.0, 0.0, 0.0, 0.0, 0.0, 0.02782, 0.2621, 0.1184, 0.7625, 0.8951, 0.9897, 0.8422, 1.0, 0.01041, 0.2389, 0.2493, 0.1781, 0.845, 0.9951, 0.7458, 0.9461, 0.1337, 0.1886, 0.7344, 0.9296, 0.9429, 0.9866, 0.9801, 0.9678, 1.0, 0.8305, 0.9139, 0.3578, 0.1093, 0.242, 0.2977, 0.7622, 0.7176, 0.01795, 0.8954, 0.95, 0.9163, 0.9413, 0.2145, 0.9809, 0.8244, 0.6932, 1.0, 0.5125, 0.07516, 0.1982]): _vg.add([_i], _w, 'REPLACE')
_vg = ob_meshtorso.vertex_groups.new(name='ShinBone.L')
for _i, _w in zip([226, 227, 228, 229, 230, 231, 232, 233, 234, 238, 239, 240, 241, 242, 243, 244, 249, 250, 251, 252, 253, 264, 265, 266, 267, 268, 269, 270, 271, 272, 281, 282, 283, 284, 285, 286, 287, 288, 289, 290, 291, 292, 293, 294, 295, 296, 297, 298, 299, 300, 301, 302], [0.9997, 0.9999, 0.9999, 0.9999, 0.9611, 0.7378, 0.8815, 0.237, 0.1044, 0.9996, 0.9698, 0.9898, 0.761, 0.7506, 0.8218, 0.1548, 0.8112, 0.9784, 0.2653, 0.06963, 0.05558, 0.9995, 0.2377, 0.2821, 0.9832, 0.966, 0.104, 0.04923, 0.08306, 0.05602, 0.9999, 0.9999, 0.9999, 1.0, 1.0, 1.0, 1.0, 1.0, 1.0, 1.0, 1.0, 1.0, 1.0, 1.0, 1.0, 1.0, 1.0, 1.0, 1.0, 1.0, 1.0, 1.0]): _vg.add([_i], _w, 'REPLACE')
_vg = ob_meshtorso.vertex_groups.new(name='ThighBone.R')
for _i, _w in zip([7, 18, 88, 157, 158, 159, 160, 161, 162, 163, 165, 167, 168, 169, 170, 171, 172, 173, 174, 175, 177, 178, 179, 180, 181, 182, 183, 184, 185, 186, 187, 189, 190, 192, 193, 194, 195, 196, 197, 198, 199, 200, 201, 202, 203, 236, 237, 246, 248, 257, 260, 261, 262, 263, 273, 276, 277, 279], [0.2436, 0.2161, 0.09286, 0.02783, 0.2622, 0.1185, 0.7627, 0.8953, 0.9925, 0.8979, 0.01042, 0.239, 0.2493, 0.1781, 0.8451, 0.9969, 0.8147, 0.9881, 0.7901, 0.1887, 0.7345, 0.9299, 0.9436, 0.9899, 0.9867, 0.982, 0.9623, 0.9649, 0.786, 0.3974, 0.4108, 0.7623, 0.7177, 0.01795, 0.8957, 0.9502, 0.9166, 0.9426, 0.5981, 0.9883, 0.9393, 0.8153, 1.0, 0.9555, 0.8224, 0.0, 1.0, 0.0, 0.0, 1.0, 0.0, 0.0, 0.02796, 0.0, 0.0, 0.0, 0.0, 0.164]): _vg.add([_i], _w, 'REPLACE')
_vg = ob_meshtorso.vertex_groups.new(name='ShinBone.R')
for _i, _w in zip([153, 154, 155, 156, 157, 158, 159, 160, 161, 164, 165, 166, 167, 168, 169, 170, 175, 176, 177, 178, 179, 188, 189, 190, 191, 192, 193, 194, 195, 196, 204, 205, 206, 207, 208, 209, 210, 211, 212, 213, 214, 215, 216, 217, 218, 219, 220, 221, 222, 223, 224, 225], [0.9997, 0.9999, 0.9999, 0.9999, 0.9611, 0.7378, 0.8815, 0.237, 0.1044, 0.9996, 0.9698, 0.9898, 0.761, 0.7506, 0.8218, 0.1548, 0.8112, 0.9784, 0.2653, 0.06963, 0.05558, 0.9995, 0.2377, 0.2821, 0.9832, 0.966, 0.104, 0.04923, 0.08306, 0.05602, 0.9999, 0.9999, 0.9999, 1.0, 1.0, 1.0, 1.0, 1.0, 1.0, 1.0, 1.0, 1.0, 1.0, 1.0, 1.0, 1.0, 1.0, 1.0, 1.0, 1.0, 1.0, 1.0]): _vg.add([_i], _w, 'REPLACE')
_vg = ob_meshtorso.vertex_groups.new(name='PelvisBone.L')
for _i, _w in zip([163, 172, 174, 183, 184, 185, 186, 187, 197, 199, 200, 201, 202, 203, 236, 237, 246, 247, 248, 257, 258, 259, 260, 261, 262, 263, 273, 275, 276, 277, 278, 279, 280], [0.08693, 0.1474, 0.2017, 0.02039, 0.01202, 0.1986, 0.5854, 0.5342, 0.3701, 0.04766, 0.141, 0.2492, 0.03437, 0.1716, 0.1325, 0.498, 0.1919, 0.05121, 0.8339, 0.4366, 0.1645, 0.07918, 0.6136, 0.8435, 0.8436, 0.607, 0.7284, 0.1527, 0.2568, 0.5126, 0.4835, 0.7607, 0.7819]): _vg.add([_i], _w, 'REPLACE')
_vg = ob_meshtorso.vertex_groups.new(name='ChestBone')
for _i, _w in zip([0, 1, 2, 3, 4, 5, 6, 8, 9, 10, 11, 12, 13, 14, 15, 16, 17, 19, 20, 21, 22, 23, 24, 25, 26, 27, 28, 29, 30, 31, 32, 33, 34, 35, 36, 37, 38, 39, 40, 42, 45, 47, 59, 60, 61, 62, 64, 65, 66, 67, 68, 69, 70, 71, 72, 73, 74, 75, 76, 77, 78, 79, 80, 81, 82, 83, 84, 85, 86, 87, 88, 89, 90, 91, 92, 93, 94, 95, 96, 97, 99, 100, 101, 102, 103, 104, 105, 106, 107, 108, 109, 110, 111, 112, 114, 115, 116, 117, 118, 119, 120, 121, 122, 139, 140, 141, 142, 144, 145, 146, 148, 151, 248, 278], [0.0, 0.143, 0.008076, 0.0, 0.01492, 0.03326, 0.003634, 0.04256, 0.045, 0.001953, 0.03662, 0.04247, 0.01493, 0.03839, 0.04841, 0.05549, 0.221, 0.0, 0.04724, 0.0483, 0.0492, 0.09771, 0.03831, 0.07949, 0.04606, 0.02225, 0.009531, 0.04813, 0.04599, 0.006982, 0.04596, 0.0, 0.0, 0.0, 0.0, 0.0, 0.0, 0.0, 0.0, 0.0, 0.0, 0.0, 0.0, 0.0, 0.0, 0.0, 0.0, 0.0, 0.01166, 0.04873, 0.03688, 0.07648, 0.0586, 0.02059, 0.0, 0.0008344, 0.04943, 0.0001704, 0.0, 0.007582, 0.04808, 0.04325, 0.04598, 0.04957, 0.01101, 0.0006942, 0.05009, 0.03238, 0.009856, 0.02096, 0.0, 0.07109, 0.005724, 0.04968, 0.007274, 0.04949, 0.1938, 0.0, 0.0, 0.0, 0.04274, 0.03198, 0.04057, 0.04781, 0.002291, 0.02788, 0.04989, 0.0, 0.02788, 0.03837, 0.02535, 0.01613, 0.04721, 0.04941, 0.0, 0.0, 0.0, 0.0, 0.0, 0.0, 0.0, 0.0, 0.0, 0.0, 0.0, 0.0, 0.0, 0.0, 0.0, 0.0, 0.0, 0.0, 0.0, 0.0]): _vg.add([_i], _w, 'REPLACE')
_m = ob_meshtorso.modifiers.new('Armature', 'ARMATURE')
_m.object = ob_armaturetorso

# ---- collection membership
col_collection_1.objects.link(ob_armaturetorso)
col_collection_1.objects.link(ob_meshtorso)

# ---- scene / render settings (as saved in the file)
scene.frame_start = 1; scene.frame_end = 250; scene.frame_set(1)
scene.render.engine = 'BLENDER_EEVEE_NEXT'
scene.render.resolution_x = 1000
scene.render.resolution_y = 1000
scene.render.resolution_percentage = 50
scene.render.dither_intensity = 0.0
scene.cycles.use_denoising = False
scene.cycles.samples = 128
scene.cycles.sampling_pattern = 'TABULATED_SOBOL'
scene.cycles.light_sampling_threshold = 0.0
scene.cycles.use_adaptive_sampling = False
scene.cycles.use_light_tree = False
scene.cycles.blur_glossy = 0.0
scene.cycles.sample_clamp_indirect = 0.0
scene.view_settings.view_transform = 'Standard'
bpy.context.view_layer.update()

# ---- added for rendering (the .blend has no active camera and no usable light): camera, sun
cam_auto = bpy.data.cameras.new('AutoCamera')
cam_auto.lens = 50.0
cam_auto.sensor_width = 36.0
cam_auto.clip_end = 1000.0
ob_auto_camera = bpy.data.objects.new('AutoCamera', cam_auto)
scene.collection.objects.link(ob_auto_camera)
ob_auto_camera.location = (2.11021, -2.56917, 2.4881)
ob_auto_camera.rotation_euler = (1.09748, -7.21219e-08, 0.694738)
scene.camera = ob_auto_camera
light_auto_sun = bpy.data.lights.new('AutoSun', 'SUN')
light_auto_sun.energy = 3.0
light_auto_sun.angle = 0.0523599
ob_auto_sun = bpy.data.objects.new('AutoSun', light_auto_sun)
scene.collection.objects.link(ob_auto_sun)
ob_auto_sun.rotation_euler = (0.872665, 0.174533, 0.523599)
bpy.context.view_layer.update()
